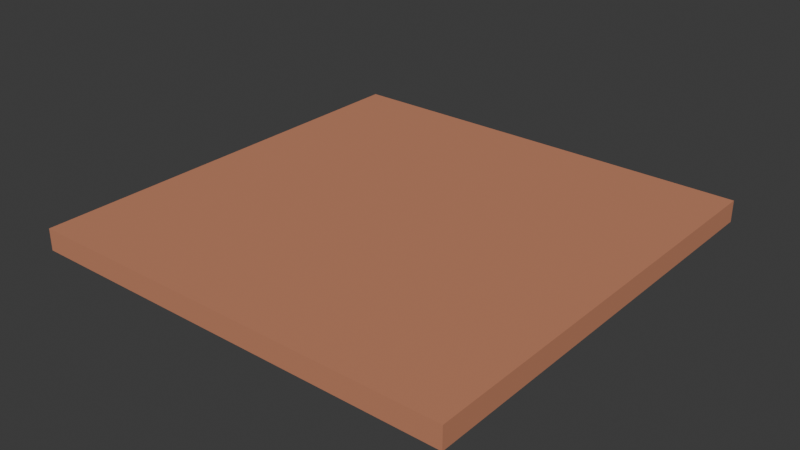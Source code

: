 # Source: planks.blend  (saved by Blender 4.3.34; exported with 4.5.12 LTS)
import bpy
from mathutils import Matrix  # noqa: F401  (used for matrix-valued properties, if any)

bpy.ops.wm.read_factory_settings(use_empty=True)
scene = bpy.context.scene
scene.name = 'Scene'

# ---- collections
col_collection = bpy.data.collections.new('Collection'); scene.collection.children.link(col_collection)

# ---- images (referenced by path relative to the original .blend; pixels are not part of the script)
import os
ASSET_DIR = os.environ.get("B2B_ASSET_DIR", "")  # directory of the original .blend (textures are referenced by path, not embedded)
HERE = os.path.dirname(os.path.abspath(__file__))  # packed textures are extracted next to this script under _unpacked/

def load_image(name, relpath, width, height, colorspace="sRGB"):
    """Load a texture the original file referenced (path relative to the .blend, or extracted next to this script)."""
    p = next((c for c in (os.path.join(HERE, relpath), os.path.join(ASSET_DIR, relpath)) if relpath and os.path.exists(c)), "")
    if p:
        img = bpy.data.images.load(p, check_existing=True)
        img.name = name
    else:  # same state as the original file: an image datablock whose file is absent (Cycles renders it pink)
        img = bpy.data.images.new(name, width, height)
        img.source = "FILE"
        img.filepath = "//" + (relpath or name)
    img.colorspace_settings.name = colorspace
    return img
img_colormap = load_image('colormap', '_unpacked/colormap.13fd03aa.png', 512, 512, 'sRGB')

# ---- materials (node trees are filled in below, after node groups)
mat_colormap = bpy.data.materials.new('colormap')

# ---- material node trees
mat_colormap.use_nodes = True; mat_colormap.node_tree.nodes.clear()
_N = mat_colormap.node_tree.nodes; _L = mat_colormap.node_tree.links
n0 = _N.new('ShaderNodeBsdfPrincipled'); n0.name = 'Principled BSDF'; n0.location = (10, 300)
n0.inputs[2].default_value = 1.0
n1 = _N.new('ShaderNodeOutputMaterial'); n1.name = 'Material Output'; n1.location = (300, 300)
n2 = _N.new('ShaderNodeTexImage'); n2.name = 'Image Texture'; n2.location = (-440, 210)
n2.label = 'BASE COLOR'
n2.image = img_colormap
n3 = _N.new('ShaderNodeMapping'); n3.name = 'Mapping'; n3.location = (-700, 240)
n4 = _N.new('ShaderNodeUVMap'); n4.name = 'UV Map'; n4.location = (-960, 140)
n4.uv_map = 'UVMap'
_L.new(n0.outputs[0], n1.inputs[0])
_L.new(n2.outputs[0], n0.inputs[0])
_L.new(n3.outputs[0], n2.inputs[0])
_L.new(n4.outputs[0], n3.inputs[0])
n1.is_active_output = True

# ---- world
world_world = bpy.data.worlds.new('World'); scene.world = world_world
world_world.use_nodes = True; world_world.node_tree.nodes.clear()
_N = world_world.node_tree.nodes; _L = world_world.node_tree.links
n0 = _N.new('ShaderNodeOutputWorld'); n0.name = 'World Output'; n0.location = (300, 300)
n1 = _N.new('ShaderNodeBackground'); n1.name = 'Background'; n1.location = (10, 300)
n1.inputs[0].default_value = (0.05088, 0.05088, 0.05088, 1.0)
_L.new(n1.outputs[0], n0.inputs[0])
n0.is_active_output = True
world_world.color = (0.05088, 0.05088, 0.05088)
world_world.sun_shadow_jitter_overblur = 0.0

# ---- meshes
me_cube = bpy.data.meshes.new('Cube')
me_cube.from_pydata([(1.0, 1.0, 1.0), (1.0, 1.0, -1.0), (1.0, -1.0, 1.0), (1.0, -1.0, -1.0), (-1.0, 1.0, 1.0), (-1.0, 1.0, -1.0), (-1.0, -1.0, 1.0), (-1.0, -1.0, -1.0)], [], [(0, 4, 6, 2), (3, 2, 6, 7), (7, 6, 4, 5), (5, 1, 3, 7), (1, 0, 2, 3), (5, 4, 0, 1)])
_uv = me_cube.uv_layers.new(name='UVMap')
_uv.uv.foreach_set('vector', [0.5475, 0.02952, 0.527, 0.02642, 0.5301, 0.2012, 0.5514, 0.2012, 0.5144, 0.2278, 0.5514, 0.2012, 0.549, 0.02803, 0.5254, 0.02028, 0.5261, 0.0279, 0.5483, 0.0279, 0.5506, 0.2027, 0.5143, 0.2272, 0.5482, 0.02642, 0.5254, 0.02642, 0.5144, 0.2278, 0.5513, 0.2036, 0.5254, 0.02642, 0.5475, 0.02952, 0.5514, 0.2012, 0.5144, 0.2278, 0.5143, 0.2272, 0.5506, 0.2027, 0.5475, 0.02952, 0.5254, 0.02642])
me_cube.materials.append(mat_colormap)
me_cube.use_mirror_vertex_groups = False
me_cube.update()

# ---- objects
ob_cube = bpy.data.objects.new('Cube', me_cube)

# ---- transforms, parenting, visibility, modifiers, constraints
ob_cube.location = (0.0, 0.0, 0.0)
ob_cube.scale = (0.5, 0.5, 0.025)
ob_cube.lock_rotations_4d = False
ob_cube.empty_display_type = 'ARROWS'
ob_cube.lineart.crease_threshold = 0.0

# ---- collection membership
col_collection.objects.link(ob_cube)

# ---- scene / render settings (as saved in the file)
scene.frame_start = 1; scene.frame_end = 250; scene.frame_set(1)
scene.render.engine = 'BLENDER_EEVEE_NEXT'
bpy.context.view_layer.update()

# ---- added for rendering (the .blend has no active camera and no usable light): camera, sun
cam_auto = bpy.data.cameras.new('AutoCamera')
cam_auto.lens = 50.0
cam_auto.sensor_width = 36.0
cam_auto.clip_end = 1000.0
ob_auto_camera = bpy.data.objects.new('AutoCamera', cam_auto)
scene.collection.objects.link(ob_auto_camera)
ob_auto_camera.location = (1.30928, -1.57114, 1.04743)
ob_auto_camera.rotation_euler = (1.09748, -7.21219e-08, 0.694738)
scene.camera = ob_auto_camera
light_auto_sun = bpy.data.lights.new('AutoSun', 'SUN')
light_auto_sun.energy = 3.0
light_auto_sun.angle = 0.0523599
ob_auto_sun = bpy.data.objects.new('AutoSun', light_auto_sun)
scene.collection.objects.link(ob_auto_sun)
ob_auto_sun.rotation_euler = (0.872665, 0.174533, 0.523599)
bpy.context.view_layer.update()
